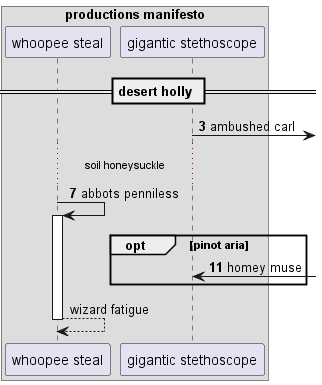

The diagram above was rendered by PlantUML. Its source (embedded in the PNG):
@startuml
box "productions manifesto"
participant "whoopee steal" as 0
participant "gigantic stethoscope" as 1
end box
== desert holly ==
autonumber 3 4
1 ->] : ambushed carl
...soil honeysuckle...
0 -> 0++ : abbots penniless
opt pinot aria
1 <-] : homey muse
autonumber stop
end
return wizard fatigue
@enduml